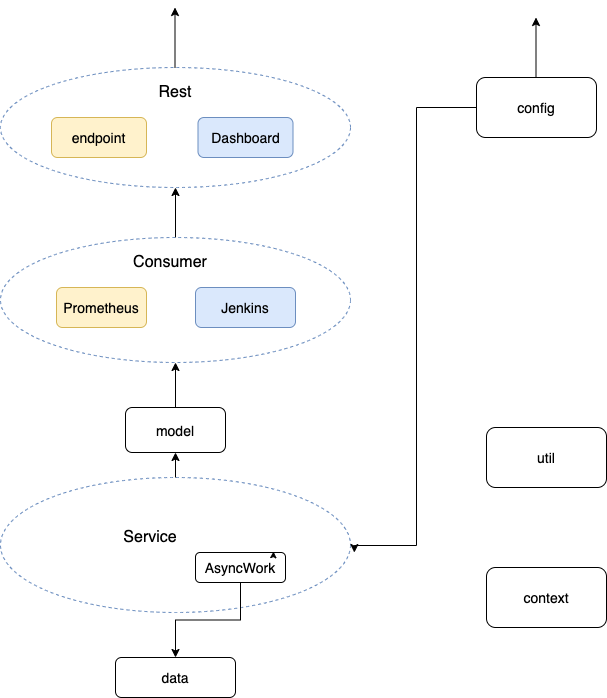

The diagram above was exported from draw.io. Its source (the exported page's mxGraphModel, read from the mxfile embedded in the PNG):
<mxGraphModel dx="932" dy="1875" grid="1" gridSize="10" guides="1" tooltips="1" connect="1" arrows="1" fold="1" page="1" pageScale="1" pageWidth="827" pageHeight="1169" math="0" shadow="0">
  <root>
    <mxCell id="WIyWlLk6GJQsqaUBKTNV-0" />
    <mxCell id="WIyWlLk6GJQsqaUBKTNV-1" parent="WIyWlLk6GJQsqaUBKTNV-0" />
    <mxCell id="DRhYd8zsiGmVIKbLJfnx-17" value="" style="ellipse;whiteSpace=wrap;html=1;fontSize=14;shadow=0;fillColor=none;dashed=1;strokeColor=#6c8ebf;" vertex="1" parent="WIyWlLk6GJQsqaUBKTNV-1">
      <mxGeometry x="64" y="20" width="350" height="120" as="geometry" />
    </mxCell>
    <mxCell id="DRhYd8zsiGmVIKbLJfnx-22" style="edgeStyle=orthogonalEdgeStyle;rounded=0;orthogonalLoop=1;jettySize=auto;html=1;exitX=0.5;exitY=0;exitDx=0;exitDy=0;entryX=0.5;entryY=1;entryDx=0;entryDy=0;fontSize=14;" edge="1" parent="WIyWlLk6GJQsqaUBKTNV-1" source="DRhYd8zsiGmVIKbLJfnx-15" target="DRhYd8zsiGmVIKbLJfnx-17">
      <mxGeometry relative="1" as="geometry" />
    </mxCell>
    <mxCell id="DRhYd8zsiGmVIKbLJfnx-15" value="" style="ellipse;whiteSpace=wrap;html=1;fontSize=14;shadow=0;fillColor=none;dashed=1;strokeColor=#6c8ebf;" vertex="1" parent="WIyWlLk6GJQsqaUBKTNV-1">
      <mxGeometry x="64" y="190" width="350" height="125" as="geometry" />
    </mxCell>
    <mxCell id="DRhYd8zsiGmVIKbLJfnx-23" style="edgeStyle=orthogonalEdgeStyle;rounded=0;orthogonalLoop=1;jettySize=auto;html=1;exitX=0.5;exitY=0;exitDx=0;exitDy=0;fontSize=14;entryX=0.5;entryY=1;entryDx=0;entryDy=0;" edge="1" parent="WIyWlLk6GJQsqaUBKTNV-1" source="DRhYd8zsiGmVIKbLJfnx-13" target="DRhYd8zsiGmVIKbLJfnx-7">
      <mxGeometry relative="1" as="geometry">
        <mxPoint x="300" y="405" as="targetPoint" />
      </mxGeometry>
    </mxCell>
    <mxCell id="DRhYd8zsiGmVIKbLJfnx-13" value="" style="ellipse;whiteSpace=wrap;html=1;fontSize=14;shadow=0;fillColor=none;dashed=1;strokeColor=#6c8ebf;" vertex="1" parent="WIyWlLk6GJQsqaUBKTNV-1">
      <mxGeometry x="64" y="430" width="350" height="135" as="geometry" />
    </mxCell>
    <mxCell id="DRhYd8zsiGmVIKbLJfnx-28" style="edgeStyle=orthogonalEdgeStyle;rounded=0;orthogonalLoop=1;jettySize=auto;html=1;exitX=0;exitY=0.5;exitDx=0;exitDy=0;entryX=1.011;entryY=0.556;entryDx=0;entryDy=0;entryPerimeter=0;fontSize=14;" edge="1" parent="WIyWlLk6GJQsqaUBKTNV-1" source="DRhYd8zsiGmVIKbLJfnx-0" target="DRhYd8zsiGmVIKbLJfnx-13">
      <mxGeometry relative="1" as="geometry">
        <Array as="points">
          <mxPoint x="480" y="60" />
          <mxPoint x="480" y="498" />
          <mxPoint x="418" y="498" />
        </Array>
      </mxGeometry>
    </mxCell>
    <mxCell id="DRhYd8zsiGmVIKbLJfnx-0" value="config" style="rounded=1;whiteSpace=wrap;html=1;fontSize=14;" vertex="1" parent="WIyWlLk6GJQsqaUBKTNV-1">
      <mxGeometry x="540" y="30" width="120" height="60" as="geometry" />
    </mxCell>
    <mxCell id="DRhYd8zsiGmVIKbLJfnx-3" value="Jenkins" style="rounded=1;whiteSpace=wrap;html=1;fontSize=14;fillColor=#dae8fc;strokeColor=#6c8ebf;" vertex="1" parent="WIyWlLk6GJQsqaUBKTNV-1">
      <mxGeometry x="259" y="240" width="100" height="40" as="geometry" />
    </mxCell>
    <mxCell id="DRhYd8zsiGmVIKbLJfnx-4" value="data" style="rounded=1;whiteSpace=wrap;html=1;fontSize=14;" vertex="1" parent="WIyWlLk6GJQsqaUBKTNV-1">
      <mxGeometry x="179" y="610" width="120" height="40" as="geometry" />
    </mxCell>
    <mxCell id="DRhYd8zsiGmVIKbLJfnx-5" value="context" style="rounded=1;whiteSpace=wrap;html=1;fontSize=14;" vertex="1" parent="WIyWlLk6GJQsqaUBKTNV-1">
      <mxGeometry x="550" y="520" width="120" height="60" as="geometry" />
    </mxCell>
    <mxCell id="DRhYd8zsiGmVIKbLJfnx-6" value="util" style="rounded=1;whiteSpace=wrap;html=1;fontSize=14;" vertex="1" parent="WIyWlLk6GJQsqaUBKTNV-1">
      <mxGeometry x="550" y="380" width="120" height="60" as="geometry" />
    </mxCell>
    <mxCell id="DRhYd8zsiGmVIKbLJfnx-25" value="" style="edgeStyle=orthogonalEdgeStyle;rounded=0;orthogonalLoop=1;jettySize=auto;html=1;fontSize=14;" edge="1" parent="WIyWlLk6GJQsqaUBKTNV-1" source="DRhYd8zsiGmVIKbLJfnx-7" target="DRhYd8zsiGmVIKbLJfnx-15">
      <mxGeometry relative="1" as="geometry" />
    </mxCell>
    <mxCell id="DRhYd8zsiGmVIKbLJfnx-7" value="&lt;font style=&quot;font-size: 14px&quot;&gt;model&lt;/font&gt;" style="rounded=1;whiteSpace=wrap;html=1;" vertex="1" parent="WIyWlLk6GJQsqaUBKTNV-1">
      <mxGeometry x="189" y="360" width="100" height="45" as="geometry" />
    </mxCell>
    <mxCell id="DRhYd8zsiGmVIKbLJfnx-24" style="edgeStyle=orthogonalEdgeStyle;rounded=0;orthogonalLoop=1;jettySize=auto;html=1;exitX=0.5;exitY=1;exitDx=0;exitDy=0;entryX=0.5;entryY=0;entryDx=0;entryDy=0;fontSize=14;" edge="1" parent="WIyWlLk6GJQsqaUBKTNV-1" source="DRhYd8zsiGmVIKbLJfnx-9" target="DRhYd8zsiGmVIKbLJfnx-4">
      <mxGeometry relative="1" as="geometry" />
    </mxCell>
    <mxCell id="DRhYd8zsiGmVIKbLJfnx-9" value="AsyncWork" style="rounded=1;whiteSpace=wrap;html=1;fontSize=14;" vertex="1" parent="WIyWlLk6GJQsqaUBKTNV-1">
      <mxGeometry x="259" y="505" width="90" height="30" as="geometry" />
    </mxCell>
    <mxCell id="DRhYd8zsiGmVIKbLJfnx-10" value="Prometheus" style="rounded=1;whiteSpace=wrap;html=1;fontSize=14;fillColor=#fff2cc;strokeColor=#d6b656;" vertex="1" parent="WIyWlLk6GJQsqaUBKTNV-1">
      <mxGeometry x="120" y="240" width="90" height="40" as="geometry" />
    </mxCell>
    <mxCell id="DRhYd8zsiGmVIKbLJfnx-11" value="Dashboard" style="rounded=1;whiteSpace=wrap;html=1;fontSize=14;fillColor=#dae8fc;strokeColor=#6c8ebf;" vertex="1" parent="WIyWlLk6GJQsqaUBKTNV-1">
      <mxGeometry x="261.5" y="70" width="95" height="40" as="geometry" />
    </mxCell>
    <mxCell id="DRhYd8zsiGmVIKbLJfnx-12" value="endpoint" style="rounded=1;whiteSpace=wrap;html=1;fontSize=14;fillColor=#fff2cc;strokeColor=#d6b656;" vertex="1" parent="WIyWlLk6GJQsqaUBKTNV-1">
      <mxGeometry x="115" y="70" width="95" height="40" as="geometry" />
    </mxCell>
    <mxCell id="DRhYd8zsiGmVIKbLJfnx-14" value="&lt;font style=&quot;font-size: 16px&quot;&gt;Service&lt;/font&gt;" style="text;html=1;strokeColor=none;fillColor=none;align=center;verticalAlign=middle;whiteSpace=wrap;rounded=0;shadow=0;dashed=1;fontSize=14;" vertex="1" parent="WIyWlLk6GJQsqaUBKTNV-1">
      <mxGeometry x="179" y="475" width="70" height="30" as="geometry" />
    </mxCell>
    <mxCell id="DRhYd8zsiGmVIKbLJfnx-16" value="&lt;font style=&quot;font-size: 16px&quot;&gt;Consumer&lt;/font&gt;" style="text;html=1;strokeColor=none;fillColor=none;align=center;verticalAlign=middle;whiteSpace=wrap;rounded=0;shadow=0;dashed=1;fontSize=14;" vertex="1" parent="WIyWlLk6GJQsqaUBKTNV-1">
      <mxGeometry x="199" y="200" width="70" height="30" as="geometry" />
    </mxCell>
    <mxCell id="DRhYd8zsiGmVIKbLJfnx-18" value="&lt;font style=&quot;font-size: 16px&quot;&gt;Rest&lt;/font&gt;" style="text;html=1;strokeColor=none;fillColor=none;align=center;verticalAlign=middle;whiteSpace=wrap;rounded=0;shadow=0;dashed=1;fontSize=14;" vertex="1" parent="WIyWlLk6GJQsqaUBKTNV-1">
      <mxGeometry x="204" y="30" width="70" height="30" as="geometry" />
    </mxCell>
    <mxCell id="DRhYd8zsiGmVIKbLJfnx-19" style="edgeStyle=orthogonalEdgeStyle;rounded=0;orthogonalLoop=1;jettySize=auto;html=1;exitX=0.75;exitY=0;exitDx=0;exitDy=0;entryX=0.867;entryY=-0.025;entryDx=0;entryDy=0;entryPerimeter=0;fontSize=14;" edge="1" parent="WIyWlLk6GJQsqaUBKTNV-1" source="DRhYd8zsiGmVIKbLJfnx-9" target="DRhYd8zsiGmVIKbLJfnx-9">
      <mxGeometry relative="1" as="geometry" />
    </mxCell>
    <mxCell id="DRhYd8zsiGmVIKbLJfnx-26" style="edgeStyle=orthogonalEdgeStyle;rounded=0;orthogonalLoop=1;jettySize=auto;html=1;exitX=0.5;exitY=1;exitDx=0;exitDy=0;fontSize=14;" edge="1" parent="WIyWlLk6GJQsqaUBKTNV-1" source="DRhYd8zsiGmVIKbLJfnx-17" target="DRhYd8zsiGmVIKbLJfnx-17">
      <mxGeometry relative="1" as="geometry" />
    </mxCell>
    <mxCell id="DRhYd8zsiGmVIKbLJfnx-31" value="" style="endArrow=classic;html=1;fontSize=14;" edge="1" parent="WIyWlLk6GJQsqaUBKTNV-1">
      <mxGeometry width="50" height="50" relative="1" as="geometry">
        <mxPoint x="238.5" y="20" as="sourcePoint" />
        <mxPoint x="238.5" y="-40" as="targetPoint" />
      </mxGeometry>
    </mxCell>
    <mxCell id="DRhYd8zsiGmVIKbLJfnx-32" value="" style="endArrow=classic;html=1;fontSize=14;" edge="1" parent="WIyWlLk6GJQsqaUBKTNV-1">
      <mxGeometry width="50" height="50" relative="1" as="geometry">
        <mxPoint x="599.5" y="30" as="sourcePoint" />
        <mxPoint x="599.5" y="-30" as="targetPoint" />
      </mxGeometry>
    </mxCell>
  </root>
</mxGraphModel>